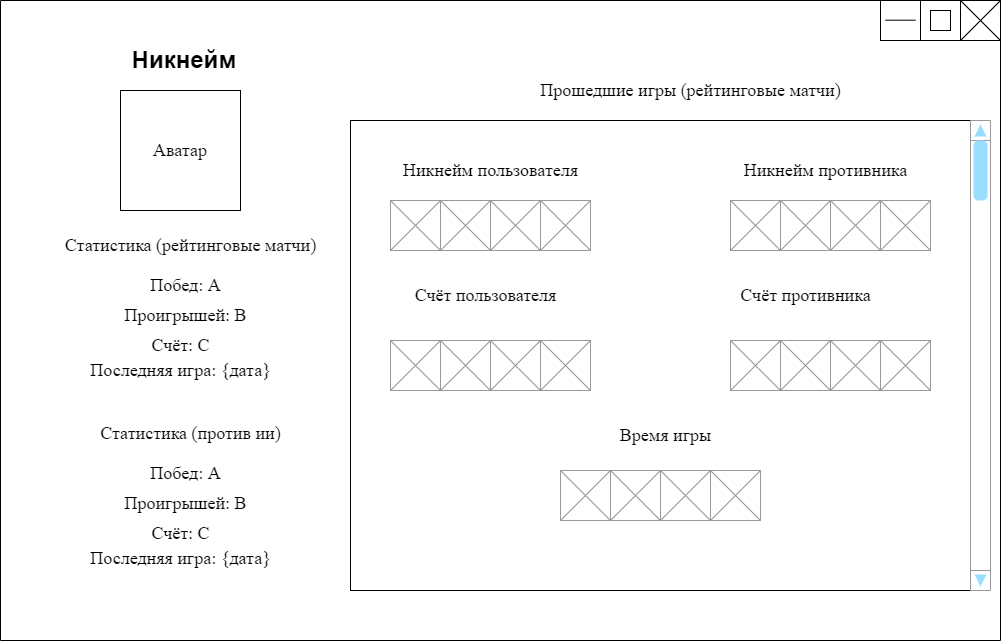

The diagram above was exported from draw.io. Its source (the exported page's mxGraphModel, read from the mxfile embedded in the PNG):
<mxGraphModel dx="990" dy="575" grid="1" gridSize="10" guides="1" tooltips="1" connect="1" arrows="1" fold="1" page="1" pageScale="1" pageWidth="1100" pageHeight="850" background="none" math="0" shadow="0">
  <root>
    <mxCell id="0" />
    <mxCell id="1" parent="0" />
    <mxCell id="m5w-TbPQl4ZqMU4vMc-J-18" value="" style="rounded=0;whiteSpace=wrap;html=1;fontFamily=Times New Roman;fontSize=18;" parent="1" vertex="1">
      <mxGeometry x="390" y="200" width="630" height="470" as="geometry" />
    </mxCell>
    <mxCell id="m5w-TbPQl4ZqMU4vMc-J-3" value="" style="endArrow=none;html=1;rounded=0;" parent="1" edge="1">
      <mxGeometry width="50" height="50" relative="1" as="geometry">
        <mxPoint x="40" y="80" as="sourcePoint" />
        <mxPoint x="1040" y="80" as="targetPoint" />
      </mxGeometry>
    </mxCell>
    <mxCell id="m5w-TbPQl4ZqMU4vMc-J-4" value="" style="endArrow=none;html=1;rounded=0;" parent="1" edge="1">
      <mxGeometry width="50" height="50" relative="1" as="geometry">
        <mxPoint x="40" y="720" as="sourcePoint" />
        <mxPoint x="40" y="80" as="targetPoint" />
      </mxGeometry>
    </mxCell>
    <mxCell id="m5w-TbPQl4ZqMU4vMc-J-5" value="" style="endArrow=none;html=1;rounded=0;" parent="1" edge="1">
      <mxGeometry width="50" height="50" relative="1" as="geometry">
        <mxPoint x="40" y="720" as="sourcePoint" />
        <mxPoint x="1040" y="720" as="targetPoint" />
      </mxGeometry>
    </mxCell>
    <mxCell id="m5w-TbPQl4ZqMU4vMc-J-6" value="" style="endArrow=none;html=1;rounded=0;" parent="1" edge="1">
      <mxGeometry width="50" height="50" relative="1" as="geometry">
        <mxPoint x="1040" y="720" as="sourcePoint" />
        <mxPoint x="1040" y="80" as="targetPoint" />
      </mxGeometry>
    </mxCell>
    <mxCell id="m5w-TbPQl4ZqMU4vMc-J-7" value="" style="rounded=0;whiteSpace=wrap;html=1;" parent="1" vertex="1">
      <mxGeometry x="1000" y="80" width="40" height="40" as="geometry" />
    </mxCell>
    <mxCell id="m5w-TbPQl4ZqMU4vMc-J-8" value="" style="rounded=0;whiteSpace=wrap;html=1;" parent="1" vertex="1">
      <mxGeometry x="960" y="80" width="40" height="40" as="geometry" />
    </mxCell>
    <mxCell id="m5w-TbPQl4ZqMU4vMc-J-9" value="" style="rounded=0;whiteSpace=wrap;html=1;" parent="1" vertex="1">
      <mxGeometry x="920" y="80" width="40" height="40" as="geometry" />
    </mxCell>
    <mxCell id="m5w-TbPQl4ZqMU4vMc-J-10" value="" style="endArrow=none;html=1;rounded=0;entryX=1;entryY=0;entryDx=0;entryDy=0;" parent="1" target="m5w-TbPQl4ZqMU4vMc-J-7" edge="1">
      <mxGeometry width="50" height="50" relative="1" as="geometry">
        <mxPoint x="1000" y="120" as="sourcePoint" />
        <mxPoint x="1050" y="70" as="targetPoint" />
      </mxGeometry>
    </mxCell>
    <mxCell id="m5w-TbPQl4ZqMU4vMc-J-11" value="" style="endArrow=none;html=1;rounded=0;entryX=1;entryY=1;entryDx=0;entryDy=0;" parent="1" target="m5w-TbPQl4ZqMU4vMc-J-7" edge="1">
      <mxGeometry width="50" height="50" relative="1" as="geometry">
        <mxPoint x="1000" y="80" as="sourcePoint" />
        <mxPoint x="1050" y="30" as="targetPoint" />
      </mxGeometry>
    </mxCell>
    <mxCell id="m5w-TbPQl4ZqMU4vMc-J-12" value="" style="rounded=0;whiteSpace=wrap;html=1;" parent="1" vertex="1">
      <mxGeometry x="970" y="90" width="20" height="20" as="geometry" />
    </mxCell>
    <mxCell id="m5w-TbPQl4ZqMU4vMc-J-13" value="" style="endArrow=none;html=1;rounded=0;" parent="1" edge="1">
      <mxGeometry width="50" height="50" relative="1" as="geometry">
        <mxPoint x="925" y="99.70999999999998" as="sourcePoint" />
        <mxPoint x="955" y="99.70999999999998" as="targetPoint" />
      </mxGeometry>
    </mxCell>
    <mxCell id="m5w-TbPQl4ZqMU4vMc-J-14" value="&amp;nbsp;Никнейм" style="text;strokeColor=none;fillColor=none;html=1;fontSize=24;fontStyle=1;verticalAlign=middle;align=center;" parent="1" vertex="1">
      <mxGeometry x="40" y="120" width="360" height="40" as="geometry" />
    </mxCell>
    <mxCell id="m5w-TbPQl4ZqMU4vMc-J-15" value="&lt;font face=&quot;Times New Roman&quot; style=&quot;font-size: 18px;&quot;&gt;Аватар&lt;/font&gt;" style="rounded=0;whiteSpace=wrap;html=1;" parent="1" vertex="1">
      <mxGeometry x="160" y="170" width="120" height="120" as="geometry" />
    </mxCell>
    <mxCell id="m5w-TbPQl4ZqMU4vMc-J-16" value="Статистика (рейтинговые матчи)" style="text;html=1;align=center;verticalAlign=middle;resizable=0;points=[];autosize=1;strokeColor=none;fillColor=none;fontSize=18;fontFamily=Times New Roman;" parent="1" vertex="1">
      <mxGeometry x="95" y="305" width="270" height="40" as="geometry" />
    </mxCell>
    <mxCell id="m5w-TbPQl4ZqMU4vMc-J-17" value="" style="verticalLabelPosition=bottom;shadow=0;dashed=0;align=center;html=1;verticalAlign=top;strokeWidth=1;shape=mxgraph.mockup.navigation.scrollBar;strokeColor=#999999;barPos=100;fillColor2=#99ddff;strokeColor2=none;direction=north;fontFamily=Times New Roman;fontSize=18;" parent="1" vertex="1">
      <mxGeometry x="1010" y="200" width="20" height="470" as="geometry" />
    </mxCell>
    <mxCell id="m5w-TbPQl4ZqMU4vMc-J-19" value="Прошедшие игры (рейтинговые матчи)" style="text;html=1;align=center;verticalAlign=middle;resizable=0;points=[];autosize=1;strokeColor=none;fillColor=none;fontSize=18;fontFamily=Times New Roman;" parent="1" vertex="1">
      <mxGeometry x="570" y="150" width="320" height="40" as="geometry" />
    </mxCell>
    <mxCell id="m5w-TbPQl4ZqMU4vMc-J-20" value="Побед: A" style="text;html=1;align=center;verticalAlign=middle;resizable=0;points=[];autosize=1;strokeColor=none;fillColor=none;fontSize=18;fontFamily=Times New Roman;" parent="1" vertex="1">
      <mxGeometry x="180" y="345" width="90" height="40" as="geometry" />
    </mxCell>
    <mxCell id="m5w-TbPQl4ZqMU4vMc-J-21" value="Проигрышей: B" style="text;html=1;align=center;verticalAlign=middle;resizable=0;points=[];autosize=1;strokeColor=none;fillColor=none;fontSize=18;fontFamily=Times New Roman;" parent="1" vertex="1">
      <mxGeometry x="150" y="375" width="150" height="40" as="geometry" />
    </mxCell>
    <mxCell id="m5w-TbPQl4ZqMU4vMc-J-22" value="Последняя игра: {дата}" style="text;html=1;align=center;verticalAlign=middle;resizable=0;points=[];autosize=1;strokeColor=none;fillColor=none;fontSize=18;fontFamily=Times New Roman;" parent="1" vertex="1">
      <mxGeometry x="120" y="430" width="200" height="40" as="geometry" />
    </mxCell>
    <mxCell id="m5w-TbPQl4ZqMU4vMc-J-31" value="" style="verticalLabelPosition=bottom;shadow=0;dashed=0;align=center;html=1;verticalAlign=top;strokeWidth=1;shape=mxgraph.mockup.graphics.simpleIcon;strokeColor=#999999;fillColor=#ffffff;fontFamily=Times New Roman;fontSize=18;" parent="1" vertex="1">
      <mxGeometry x="430" y="280" width="50" height="50" as="geometry" />
    </mxCell>
    <mxCell id="m5w-TbPQl4ZqMU4vMc-J-32" value="Никнейм пользователя" style="text;html=1;align=center;verticalAlign=middle;resizable=0;points=[];autosize=1;strokeColor=none;fillColor=none;fontSize=18;fontFamily=Times New Roman;" parent="1" vertex="1">
      <mxGeometry x="430" y="230" width="200" height="40" as="geometry" />
    </mxCell>
    <mxCell id="m5w-TbPQl4ZqMU4vMc-J-33" value="Никнейм противника" style="text;html=1;align=center;verticalAlign=middle;resizable=0;points=[];autosize=1;strokeColor=none;fillColor=none;fontSize=18;fontFamily=Times New Roman;" parent="1" vertex="1">
      <mxGeometry x="770" y="230" width="190" height="40" as="geometry" />
    </mxCell>
    <mxCell id="m5w-TbPQl4ZqMU4vMc-J-34" value="" style="verticalLabelPosition=bottom;shadow=0;dashed=0;align=center;html=1;verticalAlign=top;strokeWidth=1;shape=mxgraph.mockup.graphics.simpleIcon;strokeColor=#999999;fillColor=#ffffff;fontFamily=Times New Roman;fontSize=18;" parent="1" vertex="1">
      <mxGeometry x="480" y="280" width="50" height="50" as="geometry" />
    </mxCell>
    <mxCell id="m5w-TbPQl4ZqMU4vMc-J-35" value="" style="verticalLabelPosition=bottom;shadow=0;dashed=0;align=center;html=1;verticalAlign=top;strokeWidth=1;shape=mxgraph.mockup.graphics.simpleIcon;strokeColor=#999999;fillColor=#ffffff;fontFamily=Times New Roman;fontSize=18;" parent="1" vertex="1">
      <mxGeometry x="530" y="280" width="50" height="50" as="geometry" />
    </mxCell>
    <mxCell id="m5w-TbPQl4ZqMU4vMc-J-36" value="" style="verticalLabelPosition=bottom;shadow=0;dashed=0;align=center;html=1;verticalAlign=top;strokeWidth=1;shape=mxgraph.mockup.graphics.simpleIcon;strokeColor=#999999;fillColor=#ffffff;fontFamily=Times New Roman;fontSize=18;" parent="1" vertex="1">
      <mxGeometry x="580" y="280" width="50" height="50" as="geometry" />
    </mxCell>
    <mxCell id="m5w-TbPQl4ZqMU4vMc-J-37" value="" style="verticalLabelPosition=bottom;shadow=0;dashed=0;align=center;html=1;verticalAlign=top;strokeWidth=1;shape=mxgraph.mockup.graphics.simpleIcon;strokeColor=#999999;fillColor=#ffffff;fontFamily=Times New Roman;fontSize=18;" parent="1" vertex="1">
      <mxGeometry x="770" y="280" width="50" height="50" as="geometry" />
    </mxCell>
    <mxCell id="m5w-TbPQl4ZqMU4vMc-J-38" value="" style="verticalLabelPosition=bottom;shadow=0;dashed=0;align=center;html=1;verticalAlign=top;strokeWidth=1;shape=mxgraph.mockup.graphics.simpleIcon;strokeColor=#999999;fillColor=#ffffff;fontFamily=Times New Roman;fontSize=18;" parent="1" vertex="1">
      <mxGeometry x="820" y="280" width="50" height="50" as="geometry" />
    </mxCell>
    <mxCell id="m5w-TbPQl4ZqMU4vMc-J-39" value="" style="verticalLabelPosition=bottom;shadow=0;dashed=0;align=center;html=1;verticalAlign=top;strokeWidth=1;shape=mxgraph.mockup.graphics.simpleIcon;strokeColor=#999999;fillColor=#ffffff;fontFamily=Times New Roman;fontSize=18;" parent="1" vertex="1">
      <mxGeometry x="870" y="280" width="50" height="50" as="geometry" />
    </mxCell>
    <mxCell id="m5w-TbPQl4ZqMU4vMc-J-40" value="" style="verticalLabelPosition=bottom;shadow=0;dashed=0;align=center;html=1;verticalAlign=top;strokeWidth=1;shape=mxgraph.mockup.graphics.simpleIcon;strokeColor=#999999;fillColor=#ffffff;fontFamily=Times New Roman;fontSize=18;" parent="1" vertex="1">
      <mxGeometry x="920" y="280" width="50" height="50" as="geometry" />
    </mxCell>
    <mxCell id="m5w-TbPQl4ZqMU4vMc-J-45" value="" style="verticalLabelPosition=bottom;shadow=0;dashed=0;align=center;html=1;verticalAlign=top;strokeWidth=1;shape=mxgraph.mockup.graphics.simpleIcon;strokeColor=#999999;fillColor=#ffffff;fontFamily=Times New Roman;fontSize=18;" parent="1" vertex="1">
      <mxGeometry x="430" y="420" width="50" height="50" as="geometry" />
    </mxCell>
    <mxCell id="m5w-TbPQl4ZqMU4vMc-J-46" value="Счёт пользователя" style="text;html=1;align=center;verticalAlign=middle;resizable=0;points=[];autosize=1;strokeColor=none;fillColor=none;fontSize=18;fontFamily=Times New Roman;" parent="1" vertex="1">
      <mxGeometry x="440" y="355" width="170" height="40" as="geometry" />
    </mxCell>
    <mxCell id="m5w-TbPQl4ZqMU4vMc-J-47" value="Счёт противника" style="text;html=1;align=center;verticalAlign=middle;resizable=0;points=[];autosize=1;strokeColor=none;fillColor=none;fontSize=18;fontFamily=Times New Roman;" parent="1" vertex="1">
      <mxGeometry x="770" y="355" width="150" height="40" as="geometry" />
    </mxCell>
    <mxCell id="m5w-TbPQl4ZqMU4vMc-J-48" value="" style="verticalLabelPosition=bottom;shadow=0;dashed=0;align=center;html=1;verticalAlign=top;strokeWidth=1;shape=mxgraph.mockup.graphics.simpleIcon;strokeColor=#999999;fillColor=#ffffff;fontFamily=Times New Roman;fontSize=18;" parent="1" vertex="1">
      <mxGeometry x="480" y="420" width="50" height="50" as="geometry" />
    </mxCell>
    <mxCell id="m5w-TbPQl4ZqMU4vMc-J-49" value="" style="verticalLabelPosition=bottom;shadow=0;dashed=0;align=center;html=1;verticalAlign=top;strokeWidth=1;shape=mxgraph.mockup.graphics.simpleIcon;strokeColor=#999999;fillColor=#ffffff;fontFamily=Times New Roman;fontSize=18;" parent="1" vertex="1">
      <mxGeometry x="530" y="420" width="50" height="50" as="geometry" />
    </mxCell>
    <mxCell id="m5w-TbPQl4ZqMU4vMc-J-50" value="" style="verticalLabelPosition=bottom;shadow=0;dashed=0;align=center;html=1;verticalAlign=top;strokeWidth=1;shape=mxgraph.mockup.graphics.simpleIcon;strokeColor=#999999;fillColor=#ffffff;fontFamily=Times New Roman;fontSize=18;" parent="1" vertex="1">
      <mxGeometry x="580" y="420" width="50" height="50" as="geometry" />
    </mxCell>
    <mxCell id="m5w-TbPQl4ZqMU4vMc-J-51" value="" style="verticalLabelPosition=bottom;shadow=0;dashed=0;align=center;html=1;verticalAlign=top;strokeWidth=1;shape=mxgraph.mockup.graphics.simpleIcon;strokeColor=#999999;fillColor=#ffffff;fontFamily=Times New Roman;fontSize=18;" parent="1" vertex="1">
      <mxGeometry x="770" y="420" width="50" height="50" as="geometry" />
    </mxCell>
    <mxCell id="m5w-TbPQl4ZqMU4vMc-J-52" value="" style="verticalLabelPosition=bottom;shadow=0;dashed=0;align=center;html=1;verticalAlign=top;strokeWidth=1;shape=mxgraph.mockup.graphics.simpleIcon;strokeColor=#999999;fillColor=#ffffff;fontFamily=Times New Roman;fontSize=18;" parent="1" vertex="1">
      <mxGeometry x="820" y="420" width="50" height="50" as="geometry" />
    </mxCell>
    <mxCell id="m5w-TbPQl4ZqMU4vMc-J-53" value="" style="verticalLabelPosition=bottom;shadow=0;dashed=0;align=center;html=1;verticalAlign=top;strokeWidth=1;shape=mxgraph.mockup.graphics.simpleIcon;strokeColor=#999999;fillColor=#ffffff;fontFamily=Times New Roman;fontSize=18;" parent="1" vertex="1">
      <mxGeometry x="870" y="420" width="50" height="50" as="geometry" />
    </mxCell>
    <mxCell id="m5w-TbPQl4ZqMU4vMc-J-54" value="" style="verticalLabelPosition=bottom;shadow=0;dashed=0;align=center;html=1;verticalAlign=top;strokeWidth=1;shape=mxgraph.mockup.graphics.simpleIcon;strokeColor=#999999;fillColor=#ffffff;fontFamily=Times New Roman;fontSize=18;" parent="1" vertex="1">
      <mxGeometry x="920" y="420" width="50" height="50" as="geometry" />
    </mxCell>
    <mxCell id="89moOJpNZYuFncTe0gIT-7" value="" style="verticalLabelPosition=bottom;shadow=0;dashed=0;align=center;html=1;verticalAlign=top;strokeWidth=1;shape=mxgraph.mockup.graphics.simpleIcon;strokeColor=#999999;fillColor=#ffffff;fontFamily=Times New Roman;fontSize=18;" parent="1" vertex="1">
      <mxGeometry x="600" y="550" width="50" height="50" as="geometry" />
    </mxCell>
    <mxCell id="89moOJpNZYuFncTe0gIT-8" value="" style="verticalLabelPosition=bottom;shadow=0;dashed=0;align=center;html=1;verticalAlign=top;strokeWidth=1;shape=mxgraph.mockup.graphics.simpleIcon;strokeColor=#999999;fillColor=#ffffff;fontFamily=Times New Roman;fontSize=18;" parent="1" vertex="1">
      <mxGeometry x="650" y="550" width="50" height="50" as="geometry" />
    </mxCell>
    <mxCell id="89moOJpNZYuFncTe0gIT-9" value="Время игры" style="text;html=1;align=center;verticalAlign=middle;resizable=0;points=[];autosize=1;strokeColor=none;fillColor=none;fontSize=18;fontFamily=Times New Roman;" parent="1" vertex="1">
      <mxGeometry x="650" y="495" width="110" height="40" as="geometry" />
    </mxCell>
    <mxCell id="89moOJpNZYuFncTe0gIT-10" value="" style="verticalLabelPosition=bottom;shadow=0;dashed=0;align=center;html=1;verticalAlign=top;strokeWidth=1;shape=mxgraph.mockup.graphics.simpleIcon;strokeColor=#999999;fillColor=#ffffff;fontFamily=Times New Roman;fontSize=18;" parent="1" vertex="1">
      <mxGeometry x="700" y="550" width="50" height="50" as="geometry" />
    </mxCell>
    <mxCell id="89moOJpNZYuFncTe0gIT-11" value="" style="verticalLabelPosition=bottom;shadow=0;dashed=0;align=center;html=1;verticalAlign=top;strokeWidth=1;shape=mxgraph.mockup.graphics.simpleIcon;strokeColor=#999999;fillColor=#ffffff;fontFamily=Times New Roman;fontSize=18;" parent="1" vertex="1">
      <mxGeometry x="750" y="550" width="50" height="50" as="geometry" />
    </mxCell>
    <mxCell id="hbHF-SQHXnugjn18DuwG-2" value="Счёт: С" style="text;html=1;align=center;verticalAlign=middle;resizable=0;points=[];autosize=1;strokeColor=none;fillColor=none;fontSize=18;fontFamily=Times New Roman;" parent="1" vertex="1">
      <mxGeometry x="180" y="405" width="80" height="40" as="geometry" />
    </mxCell>
    <mxCell id="hbHF-SQHXnugjn18DuwG-3" value="Статистика (против ии)" style="text;html=1;align=center;verticalAlign=middle;resizable=0;points=[];autosize=1;strokeColor=none;fillColor=none;fontSize=18;fontFamily=Times New Roman;" parent="1" vertex="1">
      <mxGeometry x="130" y="492.5" width="200" height="40" as="geometry" />
    </mxCell>
    <mxCell id="hbHF-SQHXnugjn18DuwG-4" value="Побед: A" style="text;html=1;align=center;verticalAlign=middle;resizable=0;points=[];autosize=1;strokeColor=none;fillColor=none;fontSize=18;fontFamily=Times New Roman;" parent="1" vertex="1">
      <mxGeometry x="180" y="532.5" width="90" height="40" as="geometry" />
    </mxCell>
    <mxCell id="hbHF-SQHXnugjn18DuwG-5" value="Проигрышей: B" style="text;html=1;align=center;verticalAlign=middle;resizable=0;points=[];autosize=1;strokeColor=none;fillColor=none;fontSize=18;fontFamily=Times New Roman;" parent="1" vertex="1">
      <mxGeometry x="150" y="562.5" width="150" height="40" as="geometry" />
    </mxCell>
    <mxCell id="hbHF-SQHXnugjn18DuwG-6" value="Последняя игра: {дата}" style="text;html=1;align=center;verticalAlign=middle;resizable=0;points=[];autosize=1;strokeColor=none;fillColor=none;fontSize=18;fontFamily=Times New Roman;" parent="1" vertex="1">
      <mxGeometry x="120" y="617.5" width="200" height="40" as="geometry" />
    </mxCell>
    <mxCell id="hbHF-SQHXnugjn18DuwG-7" value="Счёт: С" style="text;html=1;align=center;verticalAlign=middle;resizable=0;points=[];autosize=1;strokeColor=none;fillColor=none;fontSize=18;fontFamily=Times New Roman;" parent="1" vertex="1">
      <mxGeometry x="180" y="592.5" width="80" height="40" as="geometry" />
    </mxCell>
  </root>
</mxGraphModel>